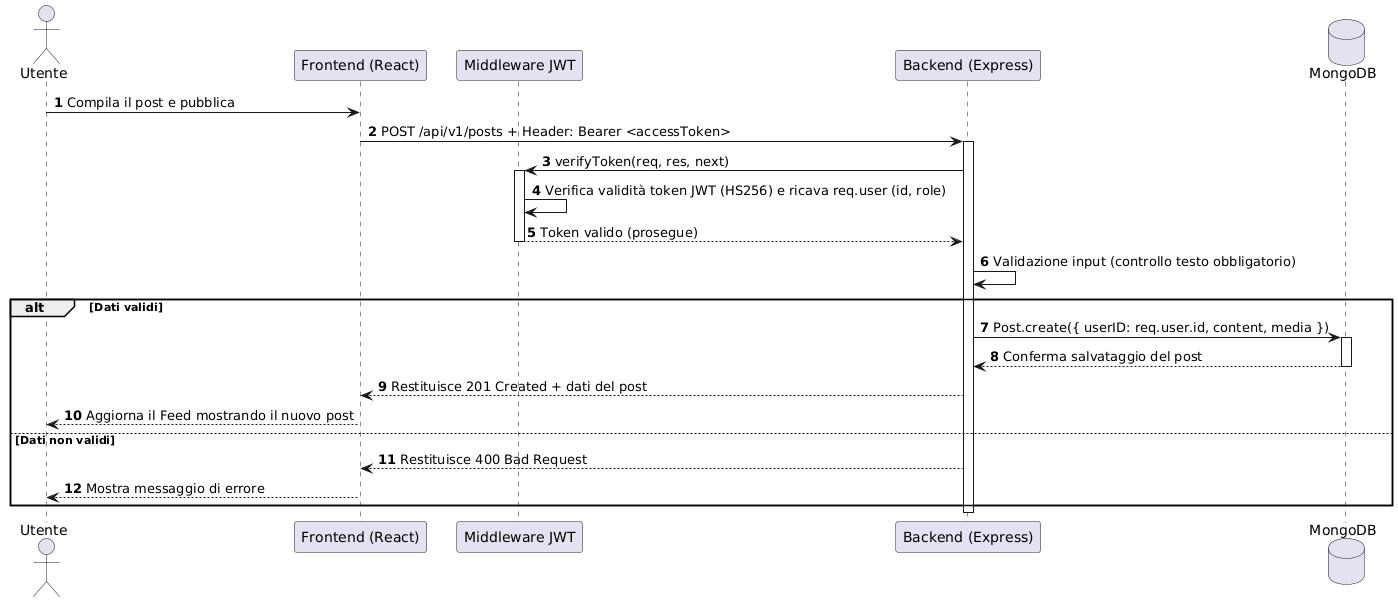

The diagram above was rendered by PlantUML. Its source (embedded in the PNG):
@startuml
autonumber
skinparam BoxPadding 10
skinparam ParticipantPadding 10

actor "Utente" as User
participant "Frontend (React)" as FE
participant "Middleware JWT" as Auth
participant "Backend (Express)" as BE
database "MongoDB" as DB

User -> FE: Compila il post e pubblica
FE -> BE: POST /api/v1/posts + Header: Bearer <accessToken>
activate BE

BE -> Auth: verifyToken(req, res, next)
activate Auth
Auth -> Auth: Verifica validità token JWT (HS256) e ricava req.user (id, role)
Auth --> BE: Token valido (prosegue)
deactivate Auth

BE -> BE: Validazione input (controllo testo obbligatorio)

alt Dati validi
    BE -> DB: Post.create({ userID: req.user.id, content, media })
    activate DB
    DB --> BE: Conferma salvataggio del post
    deactivate DB
    BE --> FE: Restituisce 201 Created + dati del post
    FE --> User: Aggiorna il Feed mostrando il nuovo post
else Dati non validi
    BE --> FE: Restituisce 400 Bad Request
    FE --> User: Mostra messaggio di errore
end

deactivate BE
@enduml